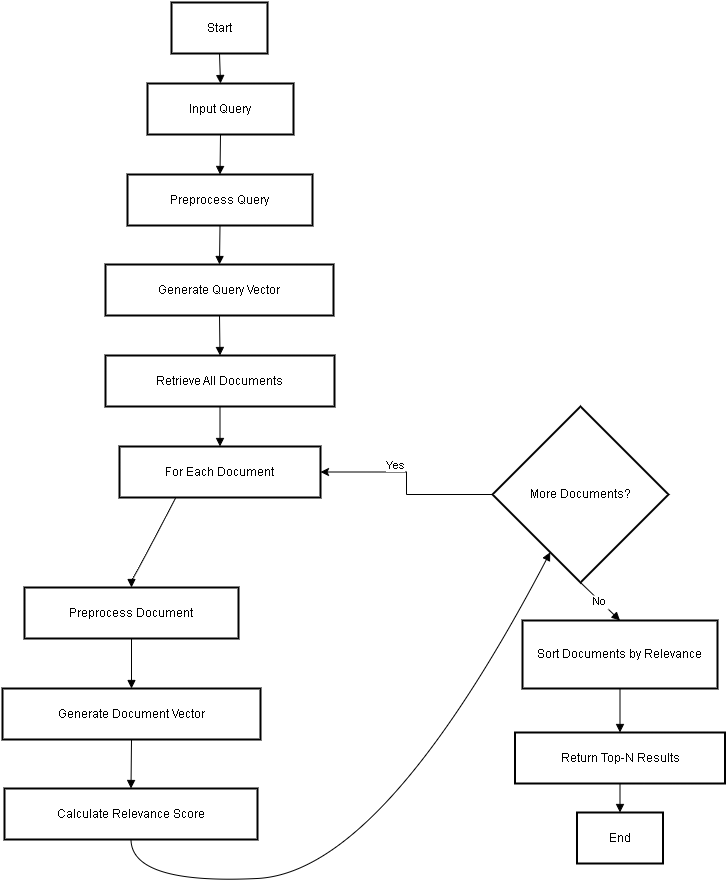

The diagram above was exported from draw.io. Its source (the exported page's mxGraphModel, read from the mxfile embedded in the PNG):
<mxGraphModel dx="1562" dy="810" grid="1" gridSize="10" guides="1" tooltips="1" connect="1" arrows="1" fold="1" page="1" pageScale="1" pageWidth="850" pageHeight="1100" math="0" shadow="0">
  <root>
    <mxCell id="0" />
    <mxCell id="1" parent="0" />
    <mxCell id="2" value="Start" style="whiteSpace=wrap;strokeWidth=2;" vertex="1" parent="1">
      <mxGeometry x="189" y="20" width="96" height="51" as="geometry" />
    </mxCell>
    <mxCell id="3" value="Input Query" style="whiteSpace=wrap;strokeWidth=2;" vertex="1" parent="1">
      <mxGeometry x="165" y="101" width="146" height="51" as="geometry" />
    </mxCell>
    <mxCell id="4" value="Preprocess Query" style="whiteSpace=wrap;strokeWidth=2;" vertex="1" parent="1">
      <mxGeometry x="145" y="192" width="185" height="51" as="geometry" />
    </mxCell>
    <mxCell id="5" value="Generate Query Vector" style="whiteSpace=wrap;strokeWidth=2;" vertex="1" parent="1">
      <mxGeometry x="123" y="282" width="228" height="51" as="geometry" />
    </mxCell>
    <mxCell id="6" value="Retrieve All Documents" style="whiteSpace=wrap;strokeWidth=2;" vertex="1" parent="1">
      <mxGeometry x="123" y="373" width="229" height="51" as="geometry" />
    </mxCell>
    <mxCell id="7" value="For Each Document" style="whiteSpace=wrap;strokeWidth=2;" vertex="1" parent="1">
      <mxGeometry x="137" y="464" width="201" height="51" as="geometry" />
    </mxCell>
    <mxCell id="8" value="Preprocess Document" style="whiteSpace=wrap;strokeWidth=2;" vertex="1" parent="1">
      <mxGeometry x="42" y="605" width="214" height="51" as="geometry" />
    </mxCell>
    <mxCell id="9" value="Generate Document Vector" style="whiteSpace=wrap;strokeWidth=2;" vertex="1" parent="1">
      <mxGeometry x="20" y="706" width="258" height="51" as="geometry" />
    </mxCell>
    <mxCell id="10" value="Calculate Relevance Score" style="whiteSpace=wrap;strokeWidth=2;" vertex="1" parent="1">
      <mxGeometry x="22" y="806" width="253" height="51" as="geometry" />
    </mxCell>
    <mxCell id="11" style="edgeStyle=orthogonalEdgeStyle;rounded=0;orthogonalLoop=1;jettySize=auto;html=1;exitX=0;exitY=0.5;exitDx=0;exitDy=0;entryX=1;entryY=0.5;entryDx=0;entryDy=0;" edge="1" source="12" target="7" parent="1">
      <mxGeometry relative="1" as="geometry" />
    </mxCell>
    <mxCell id="12" value="More Documents?" style="rhombus;strokeWidth=2;whiteSpace=wrap;" vertex="1" parent="1">
      <mxGeometry x="510" y="424" width="176" height="176" as="geometry" />
    </mxCell>
    <mxCell id="13" value="Sort Documents by Relevance" style="whiteSpace=wrap;strokeWidth=2;" vertex="1" parent="1">
      <mxGeometry x="540" y="638" width="195" height="68" as="geometry" />
    </mxCell>
    <mxCell id="14" value="Return Top-N Results" style="whiteSpace=wrap;strokeWidth=2;" vertex="1" parent="1">
      <mxGeometry x="532.5" y="750" width="210" height="51" as="geometry" />
    </mxCell>
    <mxCell id="15" value="End" style="whiteSpace=wrap;strokeWidth=2;" vertex="1" parent="1">
      <mxGeometry x="594.5" y="830" width="86" height="51" as="geometry" />
    </mxCell>
    <mxCell id="16" value="" style="curved=1;startArrow=none;endArrow=block;exitX=0.5;exitY=1;entryX=0.5;entryY=0;rounded=0;" edge="1" source="2" target="3" parent="1">
      <mxGeometry relative="1" as="geometry">
        <Array as="points" />
      </mxGeometry>
    </mxCell>
    <mxCell id="17" value="" style="curved=1;startArrow=none;endArrow=block;exitX=0.5;exitY=0.99;entryX=0.5;entryY=-0.01;rounded=0;" edge="1" source="3" target="4" parent="1">
      <mxGeometry relative="1" as="geometry">
        <Array as="points" />
      </mxGeometry>
    </mxCell>
    <mxCell id="18" value="" style="curved=1;startArrow=none;endArrow=block;exitX=0.5;exitY=0.99;entryX=0.5;entryY=0.01;rounded=0;" edge="1" source="4" target="5" parent="1">
      <mxGeometry relative="1" as="geometry">
        <Array as="points" />
      </mxGeometry>
    </mxCell>
    <mxCell id="19" value="" style="curved=1;startArrow=none;endArrow=block;exitX=0.5;exitY=1;entryX=0.5;entryY=0;rounded=0;" edge="1" source="5" target="6" parent="1">
      <mxGeometry relative="1" as="geometry">
        <Array as="points" />
      </mxGeometry>
    </mxCell>
    <mxCell id="20" value="" style="curved=1;startArrow=none;endArrow=block;exitX=0.5;exitY=1;entryX=0.5;entryY=0;rounded=0;" edge="1" source="6" target="7" parent="1">
      <mxGeometry relative="1" as="geometry">
        <Array as="points" />
      </mxGeometry>
    </mxCell>
    <mxCell id="21" value="" style="curved=1;startArrow=none;endArrow=block;exitX=0.28;exitY=1;entryX=0.5;entryY=0;rounded=0;" edge="1" source="7" target="8" parent="1">
      <mxGeometry relative="1" as="geometry">
        <Array as="points">
          <mxPoint x="149" y="600" />
        </Array>
      </mxGeometry>
    </mxCell>
    <mxCell id="22" value="" style="curved=1;startArrow=none;endArrow=block;exitX=0.5;exitY=0.99;entryX=0.5;entryY=-0.01;rounded=0;" edge="1" source="8" target="9" parent="1">
      <mxGeometry relative="1" as="geometry">
        <Array as="points" />
      </mxGeometry>
    </mxCell>
    <mxCell id="23" value="" style="curved=1;startArrow=none;endArrow=block;exitX=0.5;exitY=0.99;entryX=0.5;entryY=0.01;rounded=0;" edge="1" source="9" target="10" parent="1">
      <mxGeometry relative="1" as="geometry">
        <Array as="points" />
      </mxGeometry>
    </mxCell>
    <mxCell id="24" value="" style="curved=1;startArrow=none;endArrow=block;exitX=0.5;exitY=1;rounded=0;" edge="1" source="10" target="12" parent="1">
      <mxGeometry relative="1" as="geometry">
        <Array as="points">
          <mxPoint x="149" y="902" />
          <mxPoint x="400" y="890" />
        </Array>
      </mxGeometry>
    </mxCell>
    <mxCell id="25" value="No" style="curved=1;startArrow=none;endArrow=block;exitX=0.5;exitY=1;entryX=0.5;entryY=0.01;rounded=0;" edge="1" source="12" target="13" parent="1">
      <mxGeometry relative="1" as="geometry">
        <Array as="points" />
      </mxGeometry>
    </mxCell>
    <mxCell id="26" value="" style="curved=1;startArrow=none;endArrow=block;exitX=0.5;exitY=1.01;entryX=0.5;entryY=0;rounded=0;" edge="1" source="13" target="14" parent="1">
      <mxGeometry relative="1" as="geometry">
        <Array as="points" />
      </mxGeometry>
    </mxCell>
    <mxCell id="27" value="" style="curved=1;startArrow=none;endArrow=block;exitX=0.5;exitY=0.99;entryX=0.5;entryY=-0.01;rounded=0;" edge="1" source="14" target="15" parent="1">
      <mxGeometry relative="1" as="geometry">
        <Array as="points" />
      </mxGeometry>
    </mxCell>
    <mxCell id="28" value="&lt;span style=&quot;color: rgb(0, 0, 0); font-family: Helvetica; font-size: 11px; font-style: normal; font-variant-ligatures: normal; font-variant-caps: normal; font-weight: 400; letter-spacing: normal; orphans: 2; text-align: center; text-indent: 0px; text-transform: none; widows: 2; word-spacing: 0px; -webkit-text-stroke-width: 0px; white-space: nowrap; background-color: rgb(255, 255, 255); text-decoration-thickness: initial; text-decoration-style: initial; text-decoration-color: initial; display: inline !important; float: none;&quot;&gt;Yes&lt;/span&gt;" style="text;whiteSpace=wrap;html=1;" vertex="1" parent="1">
      <mxGeometry x="402" y="469" width="50" height="40" as="geometry" />
    </mxCell>
  </root>
</mxGraphModel>